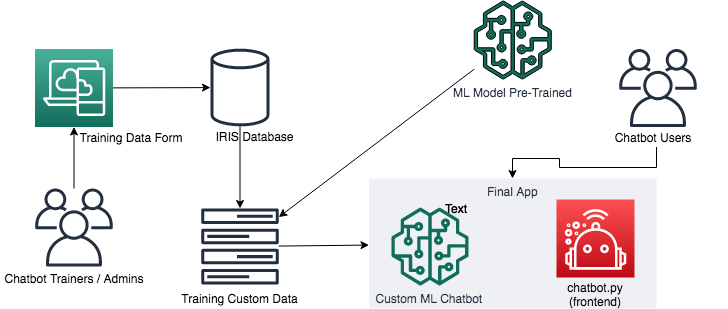

The diagram above was exported from draw.io. Its source (the exported page's mxGraphModel, read from the mxfile embedded in the PNG):
<mxGraphModel dx="786" dy="515" grid="1" gridSize="10" guides="1" tooltips="1" connect="1" arrows="1" fold="1" page="1" pageScale="1" pageWidth="1169" pageHeight="827" math="0" shadow="0">
  <root>
    <mxCell id="0" />
    <mxCell id="1" parent="0" />
    <mxCell id="2" value="ML Model Pre-Trained" style="outlineConnect=0;fontColor=#232F3E;gradientColor=none;fillColor=#116D5B;strokeColor=#000000;dashed=0;verticalLabelPosition=bottom;verticalAlign=top;align=center;html=1;fontSize=12;fontStyle=0;aspect=fixed;pointerEvents=1;shape=mxgraph.aws4.sagemaker_model;" vertex="1" parent="1">
      <mxGeometry x="547.25" y="1042.5" width="78" height="78" as="geometry" />
    </mxCell>
    <mxCell id="3" value="" style="outlineConnect=0;fontColor=#232F3E;gradientColor=none;fillColor=#232F3E;strokeColor=none;dashed=0;verticalLabelPosition=bottom;verticalAlign=top;align=center;html=1;fontSize=12;fontStyle=0;aspect=fixed;pointerEvents=1;shape=mxgraph.aws4.forums;" vertex="1" parent="1">
      <mxGeometry x="274.5" y="1250" width="78" height="76" as="geometry" />
    </mxCell>
    <mxCell id="4" value="" style="outlineConnect=0;fontColor=#232F3E;gradientColor=none;fillColor=#232F3E;strokeColor=none;dashed=0;verticalLabelPosition=bottom;verticalAlign=top;align=center;html=1;fontSize=12;fontStyle=0;aspect=fixed;pointerEvents=1;shape=mxgraph.aws4.generic_database;" vertex="1" parent="1">
      <mxGeometry x="284" y="1090" width="59" height="78" as="geometry" />
    </mxCell>
    <mxCell id="5" value="IRIS Database" style="text;html=1;strokeColor=none;fillColor=none;align=center;verticalAlign=middle;whiteSpace=wrap;rounded=0;" vertex="1" parent="1">
      <mxGeometry x="274.5" y="1168" width="107" height="20" as="geometry" />
    </mxCell>
    <mxCell id="6" value="" style="endArrow=classic;html=1;" edge="1" source="2" target="3" parent="1">
      <mxGeometry width="50" height="50" relative="1" as="geometry">
        <mxPoint x="410" y="1220" as="sourcePoint" />
        <mxPoint x="460" y="1170" as="targetPoint" />
      </mxGeometry>
    </mxCell>
    <mxCell id="7" value="" style="endArrow=classic;html=1;" edge="1" source="4" target="3" parent="1">
      <mxGeometry width="50" height="50" relative="1" as="geometry">
        <mxPoint x="410" y="1220" as="sourcePoint" />
        <mxPoint x="460" y="1170" as="targetPoint" />
      </mxGeometry>
    </mxCell>
    <mxCell id="8" value="" style="endArrow=classic;html=1;" edge="1" source="3" target="10" parent="1">
      <mxGeometry width="50" height="50" relative="1" as="geometry">
        <mxPoint x="410" y="1260" as="sourcePoint" />
        <mxPoint x="445.9714008202029" y="1285.6759403364877" as="targetPoint" />
      </mxGeometry>
    </mxCell>
    <mxCell id="9" value="Training Custom Data" style="text;html=1;strokeColor=none;fillColor=none;align=center;verticalAlign=middle;whiteSpace=wrap;rounded=0;" vertex="1" parent="1">
      <mxGeometry x="230" y="1330" width="166.5" height="20" as="geometry" />
    </mxCell>
    <mxCell id="10" value="Final App" style="fillColor=#EFF0F3;strokeColor=none;dashed=0;verticalAlign=top;fontStyle=0;fontColor=#232F3D;" vertex="1" parent="1">
      <mxGeometry x="442.5" y="1220" width="287.5" height="130" as="geometry" />
    </mxCell>
    <mxCell id="11" value="Custom ML Chatbot&amp;nbsp;" style="outlineConnect=0;fontColor=#232F3E;gradientColor=none;fillColor=#116D5B;strokeColor=none;dashed=0;verticalLabelPosition=bottom;verticalAlign=top;align=center;html=1;fontSize=12;fontStyle=0;aspect=fixed;pointerEvents=1;shape=mxgraph.aws4.sagemaker_model;" vertex="1" parent="1">
      <mxGeometry x="464.5" y="1249" width="78" height="78" as="geometry" />
    </mxCell>
    <mxCell id="12" value="" style="outlineConnect=0;fontColor=#232F3E;gradientColor=#FE5151;gradientDirection=north;fillColor=#BE0917;strokeColor=#ffffff;dashed=0;verticalLabelPosition=bottom;verticalAlign=top;align=center;html=1;fontSize=12;fontStyle=0;aspect=fixed;shape=mxgraph.aws4.resourceIcon;resIcon=mxgraph.aws4.robomaker;" vertex="1" parent="1">
      <mxGeometry x="630" y="1241" width="78" height="78" as="geometry" />
    </mxCell>
    <mxCell id="13" value="chatbot.py (frontend)" style="text;html=1;strokeColor=none;fillColor=none;align=center;verticalAlign=middle;whiteSpace=wrap;rounded=0;" vertex="1" parent="1">
      <mxGeometry x="649" y="1326" width="40" height="20" as="geometry" />
    </mxCell>
    <mxCell id="14" value="" style="outlineConnect=0;fontColor=#232F3E;gradientColor=#4AB29A;gradientDirection=north;fillColor=#116D5B;strokeColor=#ffffff;dashed=0;verticalLabelPosition=bottom;verticalAlign=top;align=center;html=1;fontSize=12;fontStyle=0;aspect=fixed;shape=mxgraph.aws4.resourceIcon;resIcon=mxgraph.aws4.desktop_and_app_streaming;" vertex="1" parent="1">
      <mxGeometry x="108.5" y="1090.5" width="78" height="78" as="geometry" />
    </mxCell>
    <mxCell id="15" value="" style="outlineConnect=0;fontColor=#232F3E;gradientColor=none;fillColor=#232F3E;strokeColor=none;dashed=0;verticalLabelPosition=bottom;verticalAlign=top;align=center;html=1;fontSize=12;fontStyle=0;aspect=fixed;pointerEvents=1;shape=mxgraph.aws4.users;" vertex="1" parent="1">
      <mxGeometry x="108.5" y="1230" width="78" height="78" as="geometry" />
    </mxCell>
    <mxCell id="16" style="edgeStyle=orthogonalEdgeStyle;rounded=0;orthogonalLoop=1;jettySize=auto;html=1;" edge="1" source="24" target="10" parent="1">
      <mxGeometry relative="1" as="geometry">
        <Array as="points">
          <mxPoint x="730" y="1209" />
          <mxPoint x="633" y="1209" />
          <mxPoint x="633" y="1200" />
          <mxPoint x="586" y="1200" />
        </Array>
      </mxGeometry>
    </mxCell>
    <mxCell id="17" value="" style="outlineConnect=0;fontColor=#232F3E;gradientColor=none;fillColor=#232F3E;strokeColor=none;dashed=0;verticalLabelPosition=bottom;verticalAlign=top;align=center;html=1;fontSize=12;fontStyle=0;aspect=fixed;pointerEvents=1;shape=mxgraph.aws4.users;" vertex="1" parent="1">
      <mxGeometry x="692.5" y="1090.5" width="78" height="78" as="geometry" />
    </mxCell>
    <mxCell id="18" value="Text" style="text;html=1;strokeColor=none;fillColor=none;align=center;verticalAlign=middle;whiteSpace=wrap;rounded=0;" vertex="1" parent="1">
      <mxGeometry x="510" y="1240" width="40" height="20" as="geometry" />
    </mxCell>
    <mxCell id="19" value="Text" style="text;html=1;strokeColor=none;fillColor=none;align=center;verticalAlign=middle;whiteSpace=wrap;rounded=0;" vertex="1" parent="1">
      <mxGeometry x="510" y="1240" width="40" height="20" as="geometry" />
    </mxCell>
    <mxCell id="20" value="Chatbot Trainers / Admins" style="text;html=1;strokeColor=none;fillColor=none;align=center;verticalAlign=middle;whiteSpace=wrap;rounded=0;" vertex="1" parent="1">
      <mxGeometry x="73.75" y="1310" width="147.5" height="20" as="geometry" />
    </mxCell>
    <mxCell id="21" value="" style="endArrow=classic;html=1;" edge="1" source="14" target="4" parent="1">
      <mxGeometry width="50" height="50" relative="1" as="geometry">
        <mxPoint x="500" y="1280" as="sourcePoint" />
        <mxPoint x="550" y="1230" as="targetPoint" />
      </mxGeometry>
    </mxCell>
    <mxCell id="22" value="" style="endArrow=classic;html=1;" edge="1" source="15" target="14" parent="1">
      <mxGeometry width="50" height="50" relative="1" as="geometry">
        <mxPoint x="500" y="1280" as="sourcePoint" />
        <mxPoint x="550" y="1230" as="targetPoint" />
      </mxGeometry>
    </mxCell>
    <mxCell id="23" value="Training Data Form" style="text;html=1;strokeColor=none;fillColor=none;align=center;verticalAlign=middle;whiteSpace=wrap;rounded=0;" vertex="1" parent="1">
      <mxGeometry x="149.5" y="1168.5" width="110" height="20" as="geometry" />
    </mxCell>
    <mxCell id="24" value="Chatbot Users" style="text;html=1;strokeColor=none;fillColor=none;align=center;verticalAlign=middle;whiteSpace=wrap;rounded=0;" vertex="1" parent="1">
      <mxGeometry x="652.5" y="1168.5" width="147.5" height="20" as="geometry" />
    </mxCell>
  </root>
</mxGraphModel>